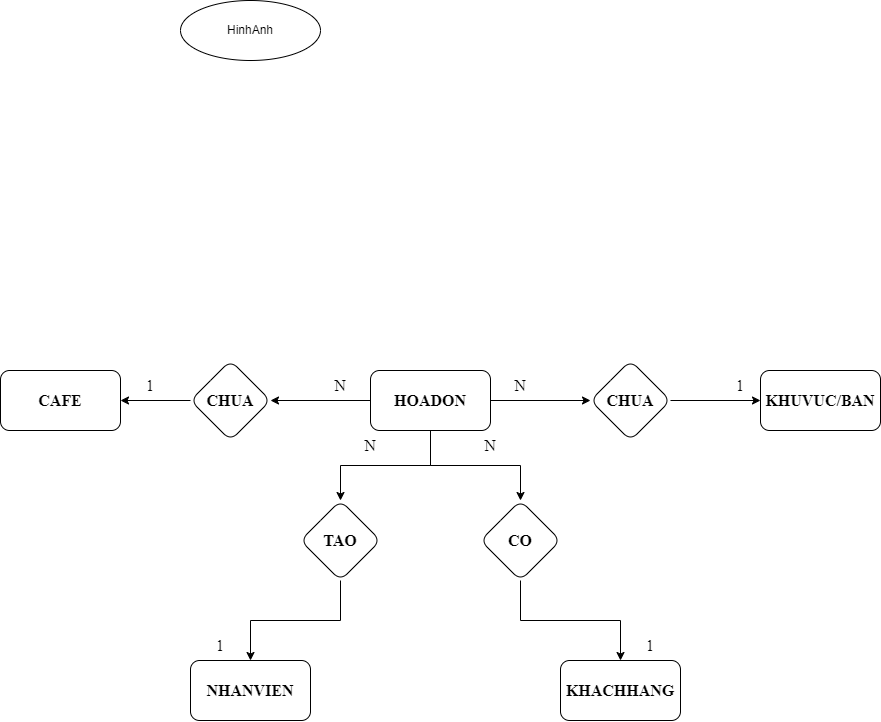

The diagram above was exported from draw.io. Its source (the exported page's mxGraphModel, read from the mxfile embedded in the PNG):
<mxGraphModel dx="1500" dy="773" grid="1" gridSize="10" guides="1" tooltips="1" connect="1" arrows="1" fold="1" page="1" pageScale="1" pageWidth="3300" pageHeight="4681" math="0" shadow="0">
  <root>
    <mxCell id="0" />
    <mxCell id="1" parent="0" />
    <mxCell id="_oAbhS74hiILqYIbGRBg-7" value="" style="edgeStyle=orthogonalEdgeStyle;rounded=0;orthogonalLoop=1;jettySize=auto;html=1;" parent="1" source="_oAbhS74hiILqYIbGRBg-1" target="_oAbhS74hiILqYIbGRBg-6" edge="1">
      <mxGeometry relative="1" as="geometry" />
    </mxCell>
    <mxCell id="_oAbhS74hiILqYIbGRBg-11" value="" style="edgeStyle=orthogonalEdgeStyle;rounded=0;orthogonalLoop=1;jettySize=auto;html=1;" parent="1" source="_oAbhS74hiILqYIbGRBg-1" target="_oAbhS74hiILqYIbGRBg-10" edge="1">
      <mxGeometry relative="1" as="geometry" />
    </mxCell>
    <mxCell id="_oAbhS74hiILqYIbGRBg-15" value="" style="edgeStyle=orthogonalEdgeStyle;rounded=0;orthogonalLoop=1;jettySize=auto;html=1;" parent="1" source="_oAbhS74hiILqYIbGRBg-1" target="_oAbhS74hiILqYIbGRBg-14" edge="1">
      <mxGeometry relative="1" as="geometry" />
    </mxCell>
    <mxCell id="_oAbhS74hiILqYIbGRBg-19" value="" style="edgeStyle=orthogonalEdgeStyle;rounded=0;orthogonalLoop=1;jettySize=auto;html=1;" parent="1" source="_oAbhS74hiILqYIbGRBg-1" target="_oAbhS74hiILqYIbGRBg-18" edge="1">
      <mxGeometry relative="1" as="geometry" />
    </mxCell>
    <mxCell id="_oAbhS74hiILqYIbGRBg-1" value="&lt;font style=&quot;font-size: 16px;&quot; face=&quot;Times New Roman&quot;&gt;&lt;b&gt;HOADON&lt;/b&gt;&lt;/font&gt;" style="rounded=1;whiteSpace=wrap;html=1;" parent="1" vertex="1">
      <mxGeometry x="950" y="800" width="120" height="60" as="geometry" />
    </mxCell>
    <mxCell id="_oAbhS74hiILqYIbGRBg-9" value="" style="edgeStyle=orthogonalEdgeStyle;rounded=0;orthogonalLoop=1;jettySize=auto;html=1;" parent="1" source="_oAbhS74hiILqYIbGRBg-6" target="_oAbhS74hiILqYIbGRBg-8" edge="1">
      <mxGeometry relative="1" as="geometry" />
    </mxCell>
    <mxCell id="_oAbhS74hiILqYIbGRBg-6" value="&lt;font style=&quot;font-size: 16px;&quot; face=&quot;Times New Roman&quot;&gt;&lt;b&gt;CHUA&lt;/b&gt;&lt;/font&gt;" style="rhombus;whiteSpace=wrap;html=1;rounded=1;" parent="1" vertex="1">
      <mxGeometry x="770" y="790" width="80" height="80" as="geometry" />
    </mxCell>
    <mxCell id="_oAbhS74hiILqYIbGRBg-8" value="&lt;font style=&quot;font-size: 16px;&quot; face=&quot;Times New Roman&quot;&gt;&lt;b&gt;CAFE&lt;/b&gt;&lt;/font&gt;" style="whiteSpace=wrap;html=1;rounded=1;" parent="1" vertex="1">
      <mxGeometry x="580" y="800" width="120" height="60" as="geometry" />
    </mxCell>
    <mxCell id="_oAbhS74hiILqYIbGRBg-13" value="" style="edgeStyle=orthogonalEdgeStyle;rounded=0;orthogonalLoop=1;jettySize=auto;html=1;" parent="1" source="_oAbhS74hiILqYIbGRBg-10" target="_oAbhS74hiILqYIbGRBg-12" edge="1">
      <mxGeometry relative="1" as="geometry" />
    </mxCell>
    <mxCell id="_oAbhS74hiILqYIbGRBg-10" value="&lt;font style=&quot;font-size: 16px;&quot; face=&quot;Times New Roman&quot;&gt;&lt;b&gt;CO&lt;/b&gt;&lt;/font&gt;" style="rhombus;whiteSpace=wrap;html=1;rounded=1;" parent="1" vertex="1">
      <mxGeometry x="1060" y="930" width="80" height="80" as="geometry" />
    </mxCell>
    <mxCell id="_oAbhS74hiILqYIbGRBg-12" value="&lt;font face=&quot;Times New Roman&quot; size=&quot;1&quot; style=&quot;&quot;&gt;&lt;b style=&quot;font-size: 16px;&quot;&gt;KHACHHANG&lt;/b&gt;&lt;/font&gt;" style="whiteSpace=wrap;html=1;rounded=1;" parent="1" vertex="1">
      <mxGeometry x="1140" y="1090" width="120" height="60" as="geometry" />
    </mxCell>
    <mxCell id="_oAbhS74hiILqYIbGRBg-17" value="" style="edgeStyle=orthogonalEdgeStyle;rounded=0;orthogonalLoop=1;jettySize=auto;html=1;" parent="1" source="_oAbhS74hiILqYIbGRBg-14" target="_oAbhS74hiILqYIbGRBg-16" edge="1">
      <mxGeometry relative="1" as="geometry" />
    </mxCell>
    <mxCell id="_oAbhS74hiILqYIbGRBg-14" value="&lt;font style=&quot;font-size: 16px;&quot; face=&quot;Times New Roman&quot;&gt;&lt;b&gt;CHUA&lt;/b&gt;&lt;/font&gt;" style="rhombus;whiteSpace=wrap;html=1;rounded=1;" parent="1" vertex="1">
      <mxGeometry x="1170" y="790" width="80" height="80" as="geometry" />
    </mxCell>
    <mxCell id="_oAbhS74hiILqYIbGRBg-16" value="&lt;b&gt;&lt;font style=&quot;font-size: 16px;&quot; face=&quot;Times New Roman&quot;&gt;KHUVUC/BAN&lt;/font&gt;&lt;/b&gt;" style="whiteSpace=wrap;html=1;rounded=1;" parent="1" vertex="1">
      <mxGeometry x="1340" y="800" width="120" height="60" as="geometry" />
    </mxCell>
    <mxCell id="_oAbhS74hiILqYIbGRBg-21" value="" style="edgeStyle=orthogonalEdgeStyle;rounded=0;orthogonalLoop=1;jettySize=auto;html=1;" parent="1" source="_oAbhS74hiILqYIbGRBg-18" target="_oAbhS74hiILqYIbGRBg-20" edge="1">
      <mxGeometry relative="1" as="geometry" />
    </mxCell>
    <mxCell id="_oAbhS74hiILqYIbGRBg-18" value="&lt;font style=&quot;font-size: 16px;&quot; face=&quot;Times New Roman&quot;&gt;&lt;b&gt;TAO&lt;/b&gt;&lt;/font&gt;" style="rhombus;whiteSpace=wrap;html=1;rounded=1;" parent="1" vertex="1">
      <mxGeometry x="880" y="930" width="80" height="80" as="geometry" />
    </mxCell>
    <mxCell id="_oAbhS74hiILqYIbGRBg-20" value="&lt;font style=&quot;font-size: 16px;&quot; face=&quot;Times New Roman&quot;&gt;&lt;b&gt;NHANVIEN&lt;/b&gt;&lt;/font&gt;" style="whiteSpace=wrap;html=1;rounded=1;" parent="1" vertex="1">
      <mxGeometry x="770" y="1090" width="120" height="60" as="geometry" />
    </mxCell>
    <mxCell id="_oAbhS74hiILqYIbGRBg-22" value="&lt;font style=&quot;font-size: 16px;&quot; face=&quot;Times New Roman&quot;&gt;1&lt;/font&gt;" style="text;html=1;strokeColor=none;fillColor=none;align=center;verticalAlign=middle;whiteSpace=wrap;rounded=0;" parent="1" vertex="1">
      <mxGeometry x="700" y="800" width="60" height="30" as="geometry" />
    </mxCell>
    <mxCell id="_oAbhS74hiILqYIbGRBg-23" value="&lt;font style=&quot;font-size: 16px;&quot; face=&quot;Times New Roman&quot;&gt;N&lt;/font&gt;" style="text;html=1;strokeColor=none;fillColor=none;align=center;verticalAlign=middle;whiteSpace=wrap;rounded=0;" parent="1" vertex="1">
      <mxGeometry x="890" y="800" width="60" height="30" as="geometry" />
    </mxCell>
    <mxCell id="_oAbhS74hiILqYIbGRBg-24" value="&lt;font style=&quot;font-size: 16px;&quot; face=&quot;Times New Roman&quot;&gt;1&lt;/font&gt;" style="text;html=1;strokeColor=none;fillColor=none;align=center;verticalAlign=middle;whiteSpace=wrap;rounded=0;" parent="1" vertex="1">
      <mxGeometry x="1200" y="1060" width="60" height="30" as="geometry" />
    </mxCell>
    <mxCell id="_oAbhS74hiILqYIbGRBg-25" value="&lt;font style=&quot;font-size: 16px;&quot; face=&quot;Times New Roman&quot;&gt;N&lt;/font&gt;" style="text;html=1;strokeColor=none;fillColor=none;align=center;verticalAlign=middle;whiteSpace=wrap;rounded=0;" parent="1" vertex="1">
      <mxGeometry x="1040" y="860" width="60" height="30" as="geometry" />
    </mxCell>
    <mxCell id="_oAbhS74hiILqYIbGRBg-26" value="&lt;font style=&quot;font-size: 16px;&quot; face=&quot;Times New Roman&quot;&gt;N&lt;/font&gt;" style="text;html=1;strokeColor=none;fillColor=none;align=center;verticalAlign=middle;whiteSpace=wrap;rounded=0;" parent="1" vertex="1">
      <mxGeometry x="920" y="860" width="60" height="30" as="geometry" />
    </mxCell>
    <mxCell id="_oAbhS74hiILqYIbGRBg-27" value="&lt;font style=&quot;font-size: 16px;&quot; face=&quot;Times New Roman&quot;&gt;1&lt;/font&gt;" style="text;html=1;strokeColor=none;fillColor=none;align=center;verticalAlign=middle;whiteSpace=wrap;rounded=0;" parent="1" vertex="1">
      <mxGeometry x="770" y="1060" width="60" height="30" as="geometry" />
    </mxCell>
    <mxCell id="_oAbhS74hiILqYIbGRBg-28" value="&lt;font style=&quot;font-size: 16px;&quot; face=&quot;Times New Roman&quot;&gt;N&lt;/font&gt;" style="text;html=1;strokeColor=none;fillColor=none;align=center;verticalAlign=middle;whiteSpace=wrap;rounded=0;" parent="1" vertex="1">
      <mxGeometry x="1070" y="800" width="60" height="30" as="geometry" />
    </mxCell>
    <mxCell id="_oAbhS74hiILqYIbGRBg-29" value="&lt;font style=&quot;font-size: 16px;&quot; face=&quot;Times New Roman&quot;&gt;1&lt;/font&gt;" style="text;html=1;strokeColor=none;fillColor=none;align=center;verticalAlign=middle;whiteSpace=wrap;rounded=0;" parent="1" vertex="1">
      <mxGeometry x="1290" y="800" width="60" height="30" as="geometry" />
    </mxCell>
    <mxCell id="_oAbhS74hiILqYIbGRBg-30" style="edgeStyle=orthogonalEdgeStyle;rounded=0;orthogonalLoop=1;jettySize=auto;html=1;exitX=0.5;exitY=1;exitDx=0;exitDy=0;" parent="1" source="_oAbhS74hiILqYIbGRBg-25" target="_oAbhS74hiILqYIbGRBg-25" edge="1">
      <mxGeometry relative="1" as="geometry" />
    </mxCell>
    <mxCell id="lynej_HhNccHyNutecBC-10" value="HinhAnh" style="ellipse;whiteSpace=wrap;html=1;rounded=1;" vertex="1" parent="1">
      <mxGeometry x="760" y="430" width="140" height="60" as="geometry" />
    </mxCell>
    <mxCell id="lynej_HhNccHyNutecBC-14" style="edgeStyle=orthogonalEdgeStyle;rounded=0;orthogonalLoop=1;jettySize=auto;html=1;exitX=0.5;exitY=1;exitDx=0;exitDy=0;" edge="1" parent="1" source="_oAbhS74hiILqYIbGRBg-27" target="_oAbhS74hiILqYIbGRBg-27">
      <mxGeometry relative="1" as="geometry" />
    </mxCell>
  </root>
</mxGraphModel>